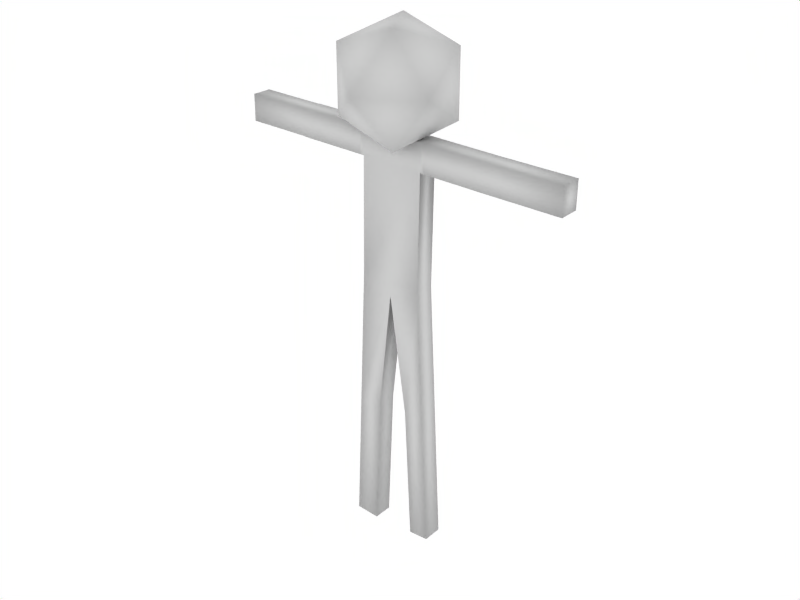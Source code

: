 # Source: ometto.blend  (saved by Blender 2.49.2; exported with 4.5.12 LTS)
import bpy
from mathutils import Matrix  # noqa: F401  (used for matrix-valued properties, if any)

bpy.ops.wm.read_factory_settings(use_empty=True)
scene = bpy.context.scene
scene.name = 'Scene'

# ---- collections
col_collection_1 = bpy.data.collections.new('Collection 1'); scene.collection.children.link(col_collection_1)

# ---- materials (node trees are filled in below, after node groups)
mat_material = bpy.data.materials.new('Material')
mat_material.alpha_threshold = 0.0
mat_material.roughness = 0.5
mat_material.specular_intensity = 0.3211
mat_material.line_color = (0.0, 0.0, 0.0, 1.0)

# ---- material node trees

# ---- world
world_world = bpy.data.worlds.new('World'); scene.world = world_world
world_world.color = (1.0, 1.0, 1.0)
world_world.use_sun_shadow = False
world_world.sun_shadow_jitter_overblur = 0.0
world_world.cycles.sampling_method = 'MANUAL'
world_world.cycles.sample_map_resolution = 256

# ---- meshes
me_cube = bpy.data.meshes.new('Cube')
me_cube.from_pydata([(-1.255, 0.2292, -0.9748), (-1.255, -1.0, -0.9748), (-2.781, -1.0, -0.8858), (-2.781, 0.2292, -0.8858), (-0.8697, 0.2291, 7.683), (-0.8697, -1.0, 7.683), (-2.396, -1.0, 7.772), (-2.396, 0.2292, 7.772), (-2.385, -1.0, 8.011), (-2.385, 0.2292, 8.011), (-0.859, -1.0, 7.922), (-0.859, 0.2291, 7.922), (-0.01617, -0.9903, 15.46), (-0.002045, 0.2387, 15.49), (-2.04, 0.2292, 15.75), (-2.04, -1.0, 15.75), (-2.011, 0.2292, 16.41), (-2.011, -1.0, 16.41), (1.989, -1.012, 16.31), (2.003, 0.2174, 16.34), (2.035, 0.2183, 15.67), (2.019, -1.011, 15.66), (2.378, -0.9722, 8.032), (2.393, 0.2569, 8.049), (1.072, -0.956, 7.935), (1.087, 0.2731, 7.952), (1.098, 0.2743, 7.718), (1.083, -0.9548, 7.701), (2.404, 0.258, 7.815), (2.389, -0.971, 7.799), (2.791, -0.9277, -0.7656), (2.806, 0.3014, -0.7489), (1.485, -0.9114, -0.8627), (1.501, 0.3177, -0.846), (2.168, 0.1665, 23.57), (2.154, -1.062, 23.55), (-1.846, -1.051, 23.64), (-1.846, 0.1783, 23.64), (-1.811, 0.1675, 25.33), (-1.811, -1.062, 25.33), (2.189, -1.073, 25.23), (2.202, 0.1558, 25.26), (-2.075, -1.062, 25.34), (-2.075, 0.1675, 25.34), (-2.11, 0.1783, 23.65), (-2.11, -1.051, 23.65), (-6.217, -1.051, 23.74), (-6.217, 0.1783, 23.74), (-6.183, 0.1675, 25.42), (-6.183, -1.062, 25.42), (-6.409, -1.048, 25.41), (-6.409, 0.1543, 25.41), (-6.443, 0.1648, 23.76), (-6.443, -1.038, 23.76), (-10.44, -1.038, 23.84), (-10.44, 0.1648, 23.84), (-10.4, 0.1543, 25.49), (-10.4, -1.048, 25.49), (2.43, -1.075, 25.23), (2.395, -1.064, 23.54), (2.443, 0.1542, 25.25), (2.409, 0.1649, 23.57), (6.701, 0.1372, 23.48), (6.687, -1.092, 23.45), (6.735, 0.1264, 25.16), (6.722, -1.103, 25.14), (6.987, -1.104, 25.14), (6.964, -1.094, 23.45), (7.0, 0.1246, 25.16), (6.977, 0.1354, 23.47), (11.1, 0.1087, 23.42), (11.08, -1.12, 23.39), (11.12, 0.09797, 25.11), (11.11, -1.131, 25.08), (0.2127, 3.281, 28.08), (2.988, 1.16, 26.07), (-0.8475, 1.16, 24.82), (-3.218, 1.16, 28.08), (-0.8475, 1.16, 31.35), (2.988, 1.16, 30.1), (1.273, -2.271, 24.82), (-2.563, -2.271, 26.07), (-2.563, -2.271, 30.1), (1.273, -2.271, 31.35), (3.644, -2.271, 28.08), (0.2127, -4.391, 28.08)], [], [(0, 1, 2, 3), (0, 4, 5, 1), (1, 5, 6, 2), (2, 6, 7, 3), (4, 0, 3, 7), (7, 6, 8, 9), (6, 5, 10, 8), (4, 7, 9, 11), (5, 4, 11, 10), (10, 11, 13, 12), (11, 9, 14, 13), (8, 10, 12, 15), (9, 8, 15, 14), (14, 15, 17, 16), (21, 20, 19, 18), (20, 21, 22, 23), (21, 12, 24, 22), (13, 20, 23, 25), (12, 13, 25, 24), (24, 25, 26, 27), (25, 23, 28, 26), (22, 24, 27, 29), (23, 22, 29, 28), (28, 29, 30, 31), (29, 27, 32, 30), (26, 28, 31, 33), (27, 26, 33, 32), (32, 33, 31, 30), (12, 17, 15), (12, 21, 18), (13, 16, 19), (13, 14, 16), (13, 19, 20), (19, 16, 37, 34), (17, 18, 35, 36), (18, 19, 34, 35), (16, 17, 36, 37), (36, 35, 40, 39), (34, 37, 38, 41), (38, 39, 40, 41), (38, 37, 44, 43), (39, 38, 43, 42), (36, 39, 42, 45), (37, 36, 45, 44), (44, 45, 46, 47), (45, 42, 49, 46), (42, 43, 48, 49), (43, 44, 47, 48), (48, 47, 52, 51), (49, 48, 51, 50), (46, 49, 50, 53), (47, 46, 53, 52), (52, 53, 54, 55), (53, 50, 57, 54), (50, 51, 56, 57), (51, 52, 55, 56), (55, 54, 57, 56), (40, 35, 59, 58), (41, 40, 58, 60), (34, 41, 60, 61), (35, 34, 61, 59), (59, 61, 62, 63), (61, 60, 64, 62), (60, 58, 65, 64), (58, 59, 63, 65), (65, 63, 67, 66), (64, 65, 66, 68), (62, 64, 68, 69), (63, 62, 69, 67), (67, 69, 70, 71), (69, 68, 72, 70), (68, 66, 73, 72), (66, 67, 71, 73), (71, 70, 72, 73), (75, 76, 74), (75, 74, 79), (76, 77, 74), (77, 78, 74), (78, 79, 74), (75, 79, 84), (76, 75, 80), (77, 76, 81), (78, 77, 82), (79, 78, 83), (84, 80, 75), (80, 81, 76), (81, 82, 77), (82, 83, 78), (83, 84, 79), (80, 84, 85), (81, 80, 85), (82, 81, 85), (83, 82, 85), (84, 83, 85), (12, 18, 17)])
me_cube.polygons.foreach_set('use_smooth', [True] * 95)
_uv = me_cube.uv_layers.new(name='UVTex')
_uv.uv.foreach_set('vector', [0.2038, 0.6068, 0.177, 0.6068, 0.177, 0.5735, 0.2038, 0.5735, 0.6833, 0.933, 0.6838, 0.7441, 0.7106, 0.7442, 0.7101, 0.9331, 0.73, 0.5731, 0.7256, 0.3842, 0.7589, 0.383, 0.7633, 0.5718, 0.9447, 0.5345, 0.9451, 0.3458, 0.9719, 0.3459, 0.9715, 0.5346, 0.2545, 0.1889, 0.2595, 0.0, 0.2928, 0.001328, 0.2878, 0.1902, 0.9719, 0.3459, 0.9451, 0.3458, 0.9451, 0.3406, 0.9719, 0.3407, 0.7589, 0.383, 0.7256, 0.3842, 0.7255, 0.379, 0.7588, 0.3777, 0.2545, 0.1889, 0.2878, 0.1902, 0.2877, 0.1954, 0.2544, 0.1941, 0.7106, 0.7442, 0.6838, 0.7441, 0.6838, 0.7389, 0.7106, 0.739, 0.7106, 0.739, 0.6838, 0.7389, 0.684, 0.5731, 0.7108, 0.5737, 0.2544, 0.1941, 0.2877, 0.1954, 0.2833, 0.3643, 0.2388, 0.3593, 0.7588, 0.3777, 0.7255, 0.379, 0.7106, 0.2143, 0.7549, 0.2088, 0.9719, 0.3407, 0.9451, 0.3406, 0.9455, 0.1719, 0.9723, 0.172, 0.9723, 0.172, 0.9455, 0.1719, 0.9456, 0.1577, 0.9724, 0.1577, 0.9724, 0.3557, 0.9992, 0.356, 0.9992, 0.3701, 0.9724, 0.3699, 0.9992, 0.356, 0.9724, 0.3557, 0.9725, 0.1906, 0.9993, 0.1908, 0.6663, 0.209, 0.7106, 0.2143, 0.6831, 0.3778, 0.6546, 0.375, 0.2388, 0.3593, 0.1944, 0.3644, 0.1832, 0.1984, 0.2117, 0.1957, 0.7112, 0.5733, 0.738, 0.5731, 0.7377, 0.7374, 0.7109, 0.7377, 0.7109, 0.7377, 0.7377, 0.7374, 0.7377, 0.7425, 0.7109, 0.7428, 0.2117, 0.1957, 0.1832, 0.1984, 0.1829, 0.1933, 0.2113, 0.1906, 0.6546, 0.375, 0.6831, 0.3778, 0.6827, 0.3829, 0.6543, 0.3801, 0.9993, 0.1908, 0.9725, 0.1906, 0.9725, 0.1855, 0.9993, 0.1857, 0.9993, 0.1857, 0.9725, 0.1855, 0.9726, 0.0, 0.9994, 0.000242, 0.6543, 0.3801, 0.6827, 0.3829, 0.6696, 0.5694, 0.6412, 0.5666, 0.2113, 0.1906, 0.1829, 0.1933, 0.1704, 0.006794, 0.1988, 0.0041, 0.7109, 0.7428, 0.7377, 0.7425, 0.7376, 0.9293, 0.7108, 0.9296, 0.177, 0.6068, 0.2038, 0.6068, 0.2039, 0.6352, 0.1771, 0.6352, 0.7106, 0.2143, 0.7546, 0.1945, 0.7549, 0.2088, 0.7106, 0.2143, 0.6663, 0.209, 0.6673, 0.1948, 0.2388, 0.3593, 0.2829, 0.3786, 0.1954, 0.3787, 0.2388, 0.3593, 0.2833, 0.3643, 0.2829, 0.3786, 0.2388, 0.3593, 0.1954, 0.3787, 0.1944, 0.3644, 0.1954, 0.3787, 0.2829, 0.3786, 0.2822, 0.5364, 0.1947, 0.5364, 0.7546, 0.1945, 0.6673, 0.1948, 0.6671, 0.03704, 0.7544, 0.03679, 0.9724, 0.3699, 0.9992, 0.3701, 1.0, 0.5277, 0.9732, 0.5274, 0.9724, 0.1577, 0.9456, 0.1577, 0.9449, 0.0, 0.9717, 8.765e-05, 0.7544, 0.03679, 0.6671, 0.03704, 0.6672, 0.0002566, 0.7544, 0.0, 0.1947, 0.5364, 0.2822, 0.5364, 0.2821, 0.5731, 0.1946, 0.5732, 0.9998, 0.8098, 0.973, 0.8097, 0.9731, 0.7224, 0.9999, 0.7222, 0.2821, 0.5731, 0.2822, 0.5364, 0.288, 0.5364, 0.2879, 0.5732, 0.973, 0.8097, 0.9998, 0.8098, 0.9998, 0.8155, 0.973, 0.8154, 0.7544, 0.03679, 0.7544, 0.0, 0.7602, 1.871e-06, 0.7601, 0.03679, 0.2621, 0.7637, 0.2353, 0.7637, 0.2353, 0.758, 0.2621, 0.758, 0.2621, 0.758, 0.2353, 0.758, 0.2353, 0.6684, 0.2621, 0.6684, 0.7601, 0.03679, 0.7602, 1.871e-06, 0.8497, 3.04e-05, 0.8497, 0.03682, 0.973, 0.8154, 0.9998, 0.8155, 0.9995, 0.9051, 0.9727, 0.905, 0.2879, 0.5732, 0.288, 0.5364, 0.3776, 0.5366, 0.3775, 0.5734, 0.3775, 0.5734, 0.3776, 0.5366, 0.3834, 0.5366, 0.3834, 0.5734, 0.9727, 0.905, 0.9995, 0.9051, 0.9995, 0.9109, 0.9727, 0.9109, 0.8497, 0.03682, 0.8497, 3.04e-05, 0.8556, 3.235e-05, 0.8556, 0.03682, 0.2621, 0.6684, 0.2353, 0.6684, 0.2353, 0.6625, 0.2621, 0.6625, 0.2621, 0.6625, 0.2353, 0.6625, 0.2354, 0.5735, 0.2622, 0.5735, 0.8556, 0.03682, 0.8556, 3.235e-05, 0.9447, 0.0002573, 0.9447, 0.03704, 0.9727, 0.9109, 0.9995, 0.9109, 0.9992, 1.0, 0.9724, 0.9999, 0.3834, 0.5734, 0.3834, 0.5366, 0.4725, 0.5367, 0.4724, 0.5735, 0.2353, 0.6104, 0.2085, 0.6102, 0.2085, 0.5735, 0.2353, 0.5736, 0.6672, 0.0002566, 0.6671, 0.03704, 0.6619, 0.03704, 0.6619, 0.0002524, 0.9999, 0.7222, 0.9731, 0.7224, 0.973, 0.7172, 0.9998, 0.717, 0.1947, 0.5364, 0.1946, 0.5732, 0.1894, 0.5732, 0.1894, 0.5364, 0.7381, 0.5731, 0.7649, 0.5732, 0.7649, 0.5785, 0.7381, 0.5783, 0.7381, 0.5783, 0.7649, 0.5785, 0.7649, 0.672, 0.7381, 0.6719, 0.1894, 0.5364, 0.1894, 0.5732, 0.09574, 0.573, 0.09583, 0.5362, 0.9998, 0.717, 0.973, 0.7172, 0.9728, 0.6236, 0.9996, 0.6234, 0.6619, 0.0002524, 0.6619, 0.03704, 0.5683, 0.03696, 0.5683, 0.000176, 0.5683, 0.000176, 0.5683, 0.03696, 0.5624, 0.03696, 0.5624, 0.0001711, 0.9996, 0.6234, 0.9728, 0.6236, 0.9728, 0.6177, 0.9996, 0.6175, 0.09583, 0.5362, 0.09574, 0.573, 0.08985, 0.573, 0.08993, 0.5362, 0.7381, 0.6719, 0.7649, 0.672, 0.7649, 0.6779, 0.7381, 0.6778, 0.7381, 0.6778, 0.7649, 0.6779, 0.7648, 0.7678, 0.738, 0.7676, 0.08993, 0.5362, 0.08985, 0.573, 0.0, 0.5728, 8.285e-05, 0.536, 0.9996, 0.6175, 0.9728, 0.6177, 0.9725, 0.5279, 0.9993, 0.5277, 0.5624, 0.0001711, 0.5624, 0.03696, 0.4725, 0.03689, 0.4725, 9.772e-05, 0.1502, 0.5735, 0.177, 0.5739, 0.177, 0.6106, 0.1502, 0.6102, 0.4725, 0.6442, 0.5242, 0.5731, 0.5473, 0.6439, 0.4725, 0.6442, 0.5473, 0.6439, 0.5243, 0.7153, 0.5242, 0.5731, 0.6078, 0.6002, 0.5473, 0.6439, 0.6078, 0.6002, 0.6079, 0.6881, 0.5473, 0.6439, 0.6079, 0.6881, 0.5243, 0.7153, 0.5473, 0.6439, 0.683, 0.6027, 0.6833, 0.6904, 0.6084, 0.6479, 0.337, 0.6112, 0.3372, 0.6945, 0.2622, 0.6574, 0.0, 0.6452, 0.0007067, 0.5735, 0.07492, 0.6009, 0.001143, 0.7157, 0.0, 0.6452, 0.07519, 0.6888, 0.1501, 0.5735, 0.1502, 0.6575, 0.07543, 0.6112, 0.6084, 0.6479, 0.6079, 0.5731, 0.683, 0.6027, 0.2622, 0.6574, 0.2623, 0.5735, 0.337, 0.6112, 0.07492, 0.6009, 0.07519, 0.6888, 0.0, 0.6452, 0.07519, 0.6945, 0.07543, 0.6112, 0.1502, 0.6575, 0.6083, 0.715, 0.6084, 0.6479, 0.6833, 0.6904, 0.3372, 0.6885, 0.3372, 0.6006, 0.3978, 0.6443, 0.4208, 0.7157, 0.3372, 0.6885, 0.3978, 0.6443, 0.4725, 0.6446, 0.4208, 0.7157, 0.3978, 0.6443, 0.4209, 0.5735, 0.4725, 0.6446, 0.3978, 0.6443, 0.3372, 0.6006, 0.4209, 0.5735, 0.3978, 0.6443, 0.7106, 0.2143, 0.6673, 0.1948, 0.7546, 0.1945])
me_cube.materials.append(mat_material)
me_cube.use_remesh_preserve_volume = False
me_cube.use_remesh_preserve_attributes = False
me_cube.use_mirror_vertex_groups = False
me_cube.update()
arm_armature = bpy.data.armatures.new('Armature')  # bones are not reproduced

# ---- objects
ob_armature = bpy.data.objects.new('Armature', arm_armature)
ob_cube = bpy.data.objects.new('Cube', me_cube)

# ---- transforms, parenting, visibility, modifiers, constraints
ob_armature.location = (0.0377, -0.2113, 8.184)
ob_armature.rotation_euler = (6.846e-08, -9.42, -1.706e-10)
ob_armature.scale = (0.3236, 0.3236, 0.3236)
ob_armature.lock_rotations_4d = False
ob_armature.empty_display_type = 'ARROWS'
ob_armature.lineart.crease_threshold = 0.0
ob_cube.parent = ob_armature
ob_cube.matrix_parent_inverse = Matrix(((-1.0, 1.706e-10, 0.004985, 0.04159), (-1.746e-10, 1.0, -6.892e-08, 0.488), (-0.004985, -6.846e-08, -1.0, 24.3), (0.0, 0.0, 0.0, 1.0)))
ob_cube.location = (5.503e-19, 0.01983, -1.409e-16)
ob_cube.lock_rotations_4d = False
ob_cube.empty_display_type = 'ARROWS'
ob_cube.color = (0.0, 0.0, 0.0, 1.0)
ob_cube.lineart.crease_threshold = 0.0
_vg = ob_cube.vertex_groups.new(name='body')
for _i, _w in zip([16, 17, 18, 19, 34, 35, 36, 37, 38, 39, 40, 41, 74, 75, 76, 77, 78, 79, 80, 81, 82, 83, 84, 85], [0.9, 0.9, 0.9, 0.9, 0.9, 0.9, 0.9, 0.9, 0.9, 0.9, 0.9, 0.9, 0.9, 0.9, 0.9, 0.9, 0.9, 0.9, 0.9, 0.9, 0.9, 0.9, 0.9, 0.9]): _vg.add([_i], _w, 'REPLACE')
_vg = ob_cube.vertex_groups.new(name='up_leg.l')
for _i, _w in zip([20, 21, 22, 23, 24, 25], [0.9, 0.9, 0.9, 0.9, 0.9, 0.9]): _vg.add([_i], _w, 'REPLACE')
_vg = ob_cube.vertex_groups.new(name='low_leg.l')
for _i, _w in zip([26, 27, 28, 29, 30, 31, 32, 33], [0.9, 0.9, 0.9, 0.9, 0.9, 0.9, 0.9, 0.9]): _vg.add([_i], _w, 'REPLACE')
_vg = ob_cube.vertex_groups.new(name='up_leg.r')
for _i, _w in zip([8, 9, 10, 11, 14, 15], [0.9, 0.9, 0.9, 0.9, 0.9, 0.9]): _vg.add([_i], _w, 'REPLACE')
_vg = ob_cube.vertex_groups.new(name='low_leg.r')
for _i, _w in zip([0, 1, 2, 3, 4, 5, 6, 7], [0.9, 0.9, 0.9, 0.9, 0.9, 0.9, 0.9, 0.9]): _vg.add([_i], _w, 'REPLACE')
_vg = ob_cube.vertex_groups.new(name='up_arm.l')
for _i, _w in zip([58, 59, 60, 61, 62, 63, 64, 65], [0.9, 0.9, 0.9, 0.9, 0.9, 0.9, 0.9, 0.9]): _vg.add([_i], _w, 'REPLACE')
_vg = ob_cube.vertex_groups.new(name='low_arm.l')
for _i, _w in zip([66, 67, 68, 69, 70, 71, 72, 73], [0.9, 0.9, 0.9, 0.9, 0.9, 0.9, 0.9, 0.9]): _vg.add([_i], _w, 'REPLACE')
_vg = ob_cube.vertex_groups.new(name='up_arm.r')
for _i, _w in zip([42, 43, 44, 45, 46, 47, 48, 49], [0.9, 0.9, 0.9, 0.9, 0.9, 0.9, 0.9, 0.9]): _vg.add([_i], _w, 'REPLACE')
_vg = ob_cube.vertex_groups.new(name='low_arm.r')
for _i, _w in zip([50, 51, 52, 53, 54, 55, 56, 57], [0.9, 0.9, 0.9, 0.9, 0.9, 0.9, 0.9, 0.9]): _vg.add([_i], _w, 'REPLACE')
_m = ob_cube.modifiers.new('Armature', 'ARMATURE')
_m.object = ob_armature

# ---- collection membership
col_collection_1.objects.link(ob_armature)
col_collection_1.objects.link(ob_cube)

# ---- scene / render settings (as saved in the file)
scene.frame_start = 1; scene.frame_end = 60; scene.frame_set(1)
scene.render.engine = 'BLENDER_EEVEE_NEXT'
scene.render.image_settings.file_format = 'JPEG'
scene.render.image_settings.color_mode = 'RGB'
scene.render.image_settings.compression = 90
scene.render.resolution_x = 800
scene.render.resolution_y = 600
scene.render.pixel_aspect_x = 100.0
scene.render.pixel_aspect_y = 100.0
scene.render.fps = 25
scene.render.dither_intensity = 0.0
scene.render.use_compositing = False
scene.render.use_sequencer = False
scene.render.bake_margin = 2
scene.render.bake_bias = 0.0
scene.render.use_stamp_time = False
scene.render.use_stamp_date = False
scene.render.use_stamp_frame = False
scene.render.use_stamp_camera = False
scene.render.use_stamp_scene = False
scene.render.use_stamp_filename = False
scene.render.use_stamp_render_time = False
scene.render.stamp_font_size = 0
scene.cycles.use_denoising = False
scene.cycles.samples = 10
scene.cycles.sampling_pattern = 'TABULATED_SOBOL'
scene.cycles.light_sampling_threshold = 0.0
scene.cycles.use_adaptive_sampling = False
scene.cycles.use_light_tree = False
scene.cycles.blur_glossy = 0.0
scene.cycles.volume_bounces = 1
scene.cycles.pixel_filter_type = 'GAUSSIAN'
scene.cycles.sample_clamp_indirect = 0.0
scene.view_settings.view_transform = 'Raw'
bpy.context.view_layer.update()

# ---- added for rendering (the .blend has no active camera): camera
cam_auto = bpy.data.cameras.new('AutoCamera')
cam_auto.lens = 50.0
cam_auto.sensor_width = 36.0
cam_auto.clip_end = 1000.0
ob_auto_camera = bpy.data.objects.new('AutoCamera', cam_auto)
scene.collection.objects.link(ob_auto_camera)
ob_auto_camera.location = (11.9521, -14.4532, 14.7192)
ob_auto_camera.rotation_euler = (1.09748, -7.21219e-08, 0.694738)
scene.camera = ob_auto_camera
bpy.context.view_layer.update()
